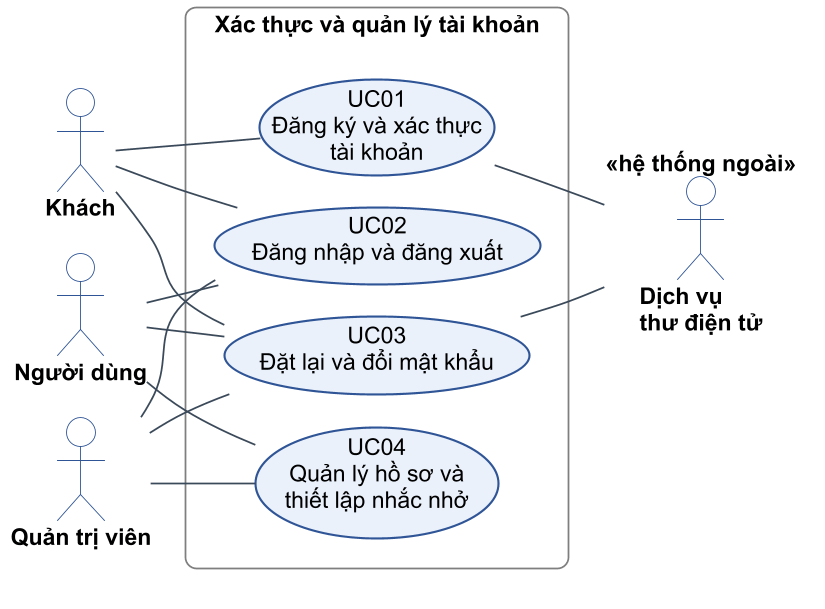

The diagram above was rendered by PlantUML. Its source (embedded in the PNG):
@startuml c2-03-uc-tai-khoan
!include _style.iuml
left to right direction

actor "Khách" as G
actor "Người dùng" as U
actor "Quản trị viên" as A
actor "Dịch vụ\nthư điện tử" as MAIL <<hệ thống ngoài>>

rectangle "Xác thực và quản lý tài khoản" as B {
  usecase "UC01\nĐăng ký và xác thực\ntài khoản" as UC01
  usecase "UC02\nĐăng nhập và đăng xuất" as UC02
  usecase "UC03\nĐặt lại và đổi mật khẩu" as UC03
  usecase "UC04\nQuản lý hồ sơ và\nthiết lập nhắc nhở" as UC04
}

G -- UC01
G -- UC02
G -- UC03
U -- UC02
U -- UC03
U -- UC04
A -- UC02
A -- UC03
A -- UC04
UC01 -- MAIL
UC03 -- MAIL
@enduml